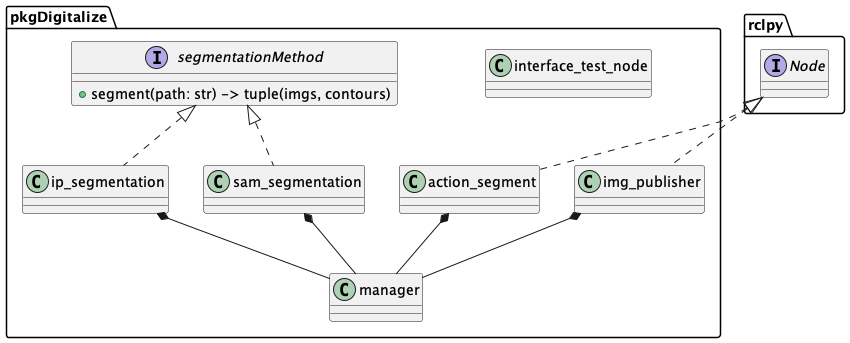

The diagram above was rendered by PlantUML. Its source (embedded in the PNG):
@startuml ROS2 Digitalize Node

package pkgDigitalize {
    interface segmentationMethod {
        + segment(path: str) -> tuple(imgs, contours)
    }
    class ip_segmentation
    class sam_segmentation
    class action_segment
    class img_publisher
    segmentationMethod <|.. ip_segmentation
    segmentationMethod <|.. sam_segmentation
    ip_segmentation *-- manager
    sam_segmentation *-- manager
    action_segment *-- manager
    img_publisher *-- manager
    class manager
    class interface_test_node
}

package rclpy {
    interface Node
    Node <|.. action_segment
    Node <|.. img_publisher
}

@enduml